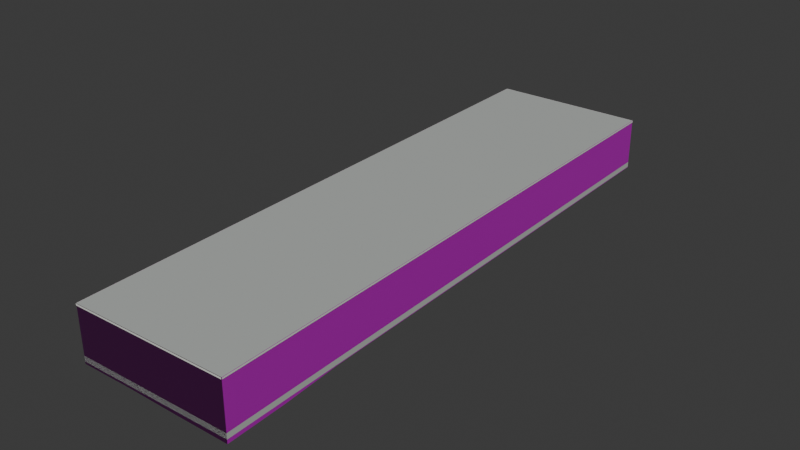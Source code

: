 # Source: osm-way-53921167.blend  (saved by Blender 5.2.45; exported with 4.5.12 LTS)
import bpy
from mathutils import Matrix  # noqa: F401  (used for matrix-valued properties, if any)

bpy.ops.wm.read_factory_settings(use_empty=True)
scene = bpy.context.scene
scene.name = 'Scene'

# ---- collections
col_collection = bpy.data.collections.new('Collection'); scene.collection.children.link(col_collection)

# ---- images (referenced by path relative to the original .blend; pixels are not part of the script)
import os
ASSET_DIR = os.environ.get("B2B_ASSET_DIR", "")  # directory of the original .blend (textures are referenced by path, not embedded)
HERE = os.path.dirname(os.path.abspath(__file__))  # packed textures are extracted next to this script under _unpacked/

def load_image(name, relpath, width, height, colorspace="sRGB"):
    """Load a texture the original file referenced (path relative to the .blend, or extracted next to this script)."""
    p = next((c for c in (os.path.join(HERE, relpath), os.path.join(ASSET_DIR, relpath)) if relpath and os.path.exists(c)), "")
    if p:
        img = bpy.data.images.load(p, check_existing=True)
        img.name = name
    else:  # same state as the original file: an image datablock whose file is absent (Cycles renders it pink)
        img = bpy.data.images.new(name, width, height)
        img.source = "FILE"
        img.filepath = "//" + (relpath or name)
    img.colorspace_settings.name = colorspace
    return img
img_plaster001_1k_jpg_color_jpg = load_image('Plaster001_1K-JPG_Color.jpg', 'Plaster001_1K-JPG_Color.jpg', 1024, 1024, 'sRGB')
img_plaster001_1k_jpg_normalgl_jpg = load_image('Plaster001_1K-JPG_NormalGL.jpg', 'Plaster001_1K-JPG_NormalGL.jpg', 1024, 1024, 'Non-Color')
img_plaster001_1k_jpg_roughness_jpg = load_image('Plaster001_1K-JPG_Roughness.jpg', 'Plaster001_1K-JPG_Roughness.jpg', 1024, 1024, 'Non-Color')
img_concrete034_1k_jpg_color_jpg = load_image('Concrete034_1K-JPG_Color.jpg', 'Concrete034_1K-JPG_Color.jpg', 1024, 1024, 'sRGB')
img_concrete034_1k_jpg_normalgl_jpg = load_image('Concrete034_1K-JPG_NormalGL.jpg', 'Concrete034_1K-JPG_NormalGL.jpg', 1024, 1024, 'Non-Color')
img_concrete034_1k_jpg_roughness_jpg = load_image('Concrete034_1K-JPG_Roughness.jpg', 'Concrete034_1K-JPG_Roughness.jpg', 1024, 1024, 'Non-Color')

# ---- materials (node trees are filled in below, after node groups)
mat_reality_aged_pale_plaster = bpy.data.materials.new('reality aged pale plaster')
mat_reality_concrete_plinth = bpy.data.materials.new('reality concrete plinth')
mat_reality_pale_aluminum_sill = bpy.data.materials.new('reality pale aluminum sill')
mat_reality_flat_weathered_roof = bpy.data.materials.new('reality flat weathered roof')
mat_building_foundation = bpy.data.materials.new('building foundation')

# ---- material node trees
mat_reality_aged_pale_plaster.use_nodes = True; mat_reality_aged_pale_plaster.node_tree.nodes.clear()
_N = mat_reality_aged_pale_plaster.node_tree.nodes; _L = mat_reality_aged_pale_plaster.node_tree.links
n0 = _N.new('ShaderNodeBsdfPrincipled'); n0.name = 'Principled BSDF'; n0.location = (-200, 100)
n0.inputs[10].default_value = 0.005
n1 = _N.new('ShaderNodeOutputMaterial'); n1.name = 'Material Output'; n1.location = (200, 100)
n2 = _N.new('ShaderNodeTexImage'); n2.name = 'Image Texture'; n2.location = (0, 0)
n2.image = img_plaster001_1k_jpg_color_jpg
n3 = _N.new('ShaderNodeTexCoord'); n3.name = 'Texture Coordinate'; n3.location = (0, 0)
n4 = _N.new('ShaderNodeMapping'); n4.name = 'Source physical UV scale'; n4.location = (0, 0)
n4.inputs[3].default_value = (3.0, 3.0, 1.0)
n5 = _N.new('ShaderNodeTexImage'); n5.name = 'Image Texture.001'; n5.location = (0, 0)
n5.image = img_plaster001_1k_jpg_normalgl_jpg
n6 = _N.new('ShaderNodeNormalMap'); n6.name = 'Normal Map'; n6.location = (0, 0)
n6.width = 160
n7 = _N.new('ShaderNodeTexImage'); n7.name = 'Image Texture.002'; n7.location = (0, 0)
n7.image = img_plaster001_1k_jpg_roughness_jpg
_L.new(n0.outputs[0], n1.inputs[0])
_L.new(n3.outputs[2], n4.inputs[0])
_L.new(n4.outputs[0], n2.inputs[0])
_L.new(n2.outputs[0], n0.inputs[0])
_L.new(n4.outputs[0], n5.inputs[0])
_L.new(n5.outputs[0], n6.inputs[1])
_L.new(n6.outputs[0], n0.inputs[5])
_L.new(n4.outputs[0], n7.inputs[0])
_L.new(n7.outputs[0], n0.inputs[2])
n1.is_active_output = True
mat_reality_concrete_plinth.use_nodes = True; mat_reality_concrete_plinth.node_tree.nodes.clear()
_N = mat_reality_concrete_plinth.node_tree.nodes; _L = mat_reality_concrete_plinth.node_tree.links
n0 = _N.new('ShaderNodeBsdfPrincipled'); n0.name = 'Principled BSDF'; n0.location = (-200, 100)
n0.inputs[0].default_value = (0.4549, 0.4941, 0.4549, 1.0)
n0.inputs[2].default_value = 0.83
n0.inputs[10].default_value = 0.005
n1 = _N.new('ShaderNodeOutputMaterial'); n1.name = 'Material Output'; n1.location = (200, 100)
_L.new(n0.outputs[0], n1.inputs[0])
n1.is_active_output = True
mat_reality_pale_aluminum_sill.use_nodes = True; mat_reality_pale_aluminum_sill.node_tree.nodes.clear()
_N = mat_reality_pale_aluminum_sill.node_tree.nodes; _L = mat_reality_pale_aluminum_sill.node_tree.links
n0 = _N.new('ShaderNodeBsdfPrincipled'); n0.name = 'Principled BSDF'; n0.location = (-200, 100)
n0.inputs[0].default_value = (0.6941, 0.7059, 0.6627, 1.0)
n0.inputs[2].default_value = 0.83
n0.inputs[10].default_value = 0.005
n1 = _N.new('ShaderNodeOutputMaterial'); n1.name = 'Material Output'; n1.location = (200, 100)
_L.new(n0.outputs[0], n1.inputs[0])
n1.is_active_output = True
mat_reality_flat_weathered_roof.use_nodes = True; mat_reality_flat_weathered_roof.node_tree.nodes.clear()
_N = mat_reality_flat_weathered_roof.node_tree.nodes; _L = mat_reality_flat_weathered_roof.node_tree.links
n0 = _N.new('ShaderNodeBsdfPrincipled'); n0.name = 'Principled BSDF'; n0.location = (-200, 100)
n0.inputs[0].default_value = (0.451, 0.4745, 0.4549, 1.0)
n0.inputs[2].default_value = 0.83
n0.inputs[10].default_value = 0.005
n1 = _N.new('ShaderNodeOutputMaterial'); n1.name = 'Material Output'; n1.location = (200, 100)
_L.new(n0.outputs[0], n1.inputs[0])
n1.is_active_output = True
mat_building_foundation.use_nodes = True; mat_building_foundation.node_tree.nodes.clear()
_N = mat_building_foundation.node_tree.nodes; _L = mat_building_foundation.node_tree.links
n0 = _N.new('ShaderNodeBsdfPrincipled'); n0.name = 'Principled BSDF'; n0.location = (-200, 100)
n0.inputs[10].default_value = 0.005
n1 = _N.new('ShaderNodeOutputMaterial'); n1.name = 'Material Output'; n1.location = (200, 100)
n2 = _N.new('ShaderNodeTexImage'); n2.name = 'Image Texture'; n2.location = (0, 0)
n2.image = img_concrete034_1k_jpg_color_jpg
n3 = _N.new('ShaderNodeTexCoord'); n3.name = 'Texture Coordinate'; n3.location = (0, 0)
n4 = _N.new('ShaderNodeMapping'); n4.name = 'Source physical UV scale'; n4.location = (0, 0)
n4.inputs[3].default_value = (3.636, 7.273, 1.0)
n5 = _N.new('ShaderNodeTexImage'); n5.name = 'Image Texture.001'; n5.location = (0, 0)
n5.image = img_concrete034_1k_jpg_normalgl_jpg
n6 = _N.new('ShaderNodeNormalMap'); n6.name = 'Normal Map'; n6.location = (0, 0)
n6.width = 160
n7 = _N.new('ShaderNodeTexImage'); n7.name = 'Image Texture.002'; n7.location = (0, 0)
n7.image = img_concrete034_1k_jpg_roughness_jpg
_L.new(n0.outputs[0], n1.inputs[0])
_L.new(n3.outputs[2], n4.inputs[0])
_L.new(n4.outputs[0], n2.inputs[0])
_L.new(n2.outputs[0], n0.inputs[0])
_L.new(n4.outputs[0], n5.inputs[0])
_L.new(n5.outputs[0], n6.inputs[1])
_L.new(n6.outputs[0], n0.inputs[5])
_L.new(n4.outputs[0], n7.inputs[0])
_L.new(n7.outputs[0], n0.inputs[2])
n1.is_active_output = True

# ---- world
world_world = bpy.data.worlds.new('World'); scene.world = world_world
world_world.use_nodes = True; world_world.node_tree.nodes.clear()
_N = world_world.node_tree.nodes; _L = world_world.node_tree.links
n0 = _N.new('ShaderNodeOutputWorld'); n0.name = 'World Output'; n0.location = (200, 100)
n1 = _N.new('ShaderNodeBackground'); n1.name = 'Background'; n1.location = (-200, 100)
n1.inputs[0].default_value = (0.05088, 0.05088, 0.05088, 1.0)
_L.new(n1.outputs[0], n0.inputs[0])
n0.is_active_output = True
world_world.color = (0.05088, 0.05088, 0.05088)
world_world.sun_shadow_jitter_overblur = 0.0

# ---- meshes
me_reality_53921167_near_reality_aged_pale_plaster = bpy.data.meshes.new('reality 53921167 near reality aged pale plaster')
me_reality_53921167_near_reality_aged_pale_plaster.from_pydata([(5.815, -19.53, 0.0), (-4.605, -19.85, 0.0), (-4.605, -19.85, 3.5), (5.815, -19.53, 3.5), (-4.605, -19.85, 0.0), (-5.805, 19.53, 0.0), (-5.805, 19.53, 3.5), (-4.605, -19.85, 3.5), (-5.805, 19.53, 0.0), (4.605, 19.84, 0.0), (4.605, 19.84, 3.5), (-5.805, 19.53, 3.5), (4.605, 19.84, 0.0), (5.815, -19.53, 0.0), (5.815, -19.53, 3.5), (4.605, 19.84, 3.5)], [], [(0, 2, 1), (0, 3, 2), (4, 6, 5), (4, 7, 6), (8, 10, 9), (8, 11, 10), (12, 14, 13), (12, 15, 14)])
_uv = me_reality_53921167_near_reality_aged_pale_plaster.uv_layers.new(name='Runtime source UV')
_uv.uv.foreach_set('vector', [0.0, 0.0, 3.475, 1.167, 3.475, 0.0, 0.0, 0.0, 0.0, 1.167, 3.475, 1.167, 0.0, 0.0, 13.13, 1.167, 13.13, 0.0, 0.0, 0.0, 0.0, 1.167, 13.13, 1.167, 0.0, 0.0, 3.472, 1.167, 3.472, 0.0, 0.0, 0.0, 0.0, 1.167, 3.472, 1.167, 0.0, 0.0, 13.13, 1.167, 13.13, 0.0, 0.0, 0.0, 0.0, 1.167, 13.13, 1.167])
me_reality_53921167_near_reality_aged_pale_plaster.materials.append(mat_reality_aged_pale_plaster)
me_reality_53921167_near_reality_aged_pale_plaster.update()
me_reality_53921167_near_reality_concrete_plinth = bpy.data.meshes.new('reality 53921167 near reality concrete plinth')
me_reality_53921167_near_reality_concrete_plinth.from_pydata([(5.815, -19.53, 0.0), (-4.605, -19.85, 0.0), (-4.605, -19.85, 0.36), (5.815, -19.53, 0.36), (-4.609, -19.85, 0.0), (-5.809, 19.53, 0.0), (-5.809, 19.53, 0.36), (-4.609, -19.85, 0.36), (-5.805, 19.53, 0.0), (4.605, 19.84, 0.0), (4.605, 19.84, 0.36), (-5.805, 19.53, 0.36), (4.609, 19.84, 0.0), (5.819, -19.53, 0.0), (5.819, -19.53, 0.36), (4.609, 19.84, 0.36)], [], [(0, 2, 1), (0, 3, 2), (4, 6, 5), (4, 7, 6), (8, 10, 9), (8, 11, 10), (12, 14, 13), (12, 15, 14)])
_uv = me_reality_53921167_near_reality_concrete_plinth.uv_layers.new(name='Runtime source UV')
_uv.uv.foreach_set('vector', [0.0, 0.0, 3.475, 0.12, 3.475, 0.0, 0.0, 0.0, 0.0, 0.12, 3.475, 0.12, 0.0, 0.0, 13.13, 0.12, 13.13, 0.0, 0.0, 0.0, 0.0, 0.12, 13.13, 0.12, 0.0, 0.0, 3.472, 0.12, 3.472, 0.0, 0.0, 0.0, 0.0, 0.12, 3.472, 0.12, 0.0, 0.0, 13.13, 0.12, 13.13, 0.0, 0.0, 0.0, 0.0, 0.12, 13.13, 0.12])
me_reality_53921167_near_reality_concrete_plinth.materials.append(mat_reality_concrete_plinth)
me_reality_53921167_near_reality_concrete_plinth.update()
me_reality_53921167_near_reality_pale_aluminum_sill = bpy.data.meshes.new('reality 53921167 near reality pale aluminum sill')
me_reality_53921167_near_reality_pale_aluminum_sill.from_pydata([(5.816, -19.56, 3.39), (-4.604, -19.88, 3.39), (-4.604, -19.88, 3.5), (5.816, -19.56, 3.5), (-4.635, -19.85, 3.39), (-5.835, 19.53, 3.39), (-5.835, 19.53, 3.5), (-4.635, -19.85, 3.5), (-5.806, 19.56, 3.39), (4.604, 19.87, 3.39), (4.604, 19.87, 3.5), (-5.806, 19.56, 3.5), (4.635, 19.84, 3.39), (5.845, -19.53, 3.39), (5.845, -19.53, 3.5), (4.635, 19.84, 3.5)], [], [(0, 2, 1), (0, 3, 2), (4, 6, 5), (4, 7, 6), (8, 10, 9), (8, 11, 10), (12, 14, 13), (12, 15, 14)])
_uv = me_reality_53921167_near_reality_pale_aluminum_sill.uv_layers.new(name='Runtime source UV')
_uv.uv.foreach_set('vector', [0.0, 1.13, 3.475, 1.167, 3.475, 1.13, 0.0, 1.13, 0.0, 1.167, 3.475, 1.167, 0.0, 1.13, 13.13, 1.167, 13.13, 1.13, 0.0, 1.13, 0.0, 1.167, 13.13, 1.167, 0.0, 1.13, 3.472, 1.167, 3.472, 1.13, 0.0, 1.13, 0.0, 1.167, 3.472, 1.167, 0.0, 1.13, 13.13, 1.167, 13.13, 1.13, 0.0, 1.13, 0.0, 1.167, 13.13, 1.167])
me_reality_53921167_near_reality_pale_aluminum_sill.materials.append(mat_reality_pale_aluminum_sill)
me_reality_53921167_near_reality_pale_aluminum_sill.update()
me_reality_53921167_near_reality_flat_weathered_roof = bpy.data.meshes.new('reality 53921167 near reality flat weathered roof')
me_reality_53921167_near_reality_flat_weathered_roof.from_pydata([(-5.805, 19.53, 3.5), (4.605, 19.84, 3.5), (5.815, -19.53, 3.5), (5.815, -19.53, 3.5), (-5.805, 19.53, 3.5), (5.815, -19.53, 3.5), (-4.605, -19.85, 3.5), (-4.605, -19.85, 3.5)], [], [(0, 2, 1), (4, 6, 5)])
_uv = me_reality_53921167_near_reality_flat_weathered_roof.uv_layers.new(name='Runtime source UV')
_uv.uv.foreach_set('vector', [88.25, 9.012, 91.15, 18.78, 91.15, 9.012, 88.25, 9.012, 88.55, 18.86, 88.55, 9.012])
me_reality_53921167_near_reality_flat_weathered_roof.materials.append(mat_reality_flat_weathered_roof)
me_reality_53921167_near_reality_flat_weathered_roof.update()
me_building_foundation_53921167 = bpy.data.meshes.new('building foundation 53921167')
me_building_foundation_53921167.from_pydata([(5.815, -19.53, -0.27), (2.342, -19.64, -0.2194), (5.815, -19.53, 0.0), (2.342, -19.64, 0.0), (2.342, -19.64, -0.2194), (-1.132, -19.74, -0.1513), (2.342, -19.64, 0.0), (-1.132, -19.74, 0.0), (-1.132, -19.74, -0.1513), (-4.605, -19.85, -0.15), (-1.132, -19.74, 0.0), (-4.605, -19.85, 0.0), (-4.605, -19.85, -0.15), (-4.725, -15.91, -0.05), (-4.605, -19.85, 0.0), (-4.725, -15.91, 0.0), (-4.725, -15.91, -0.05), (-4.845, -11.97, -0.05), (-4.725, -15.91, 0.0), (-4.845, -11.97, 0.0), (-4.845, -11.97, -0.05), (-4.965, -8.036, -0.05), (-4.845, -11.97, 0.0), (-4.965, -8.036, 0.0), (-4.965, -8.036, -0.05), (-5.085, -4.098, -0.05), (-4.965, -8.036, 0.0), (-5.085, -4.098, 0.0), (-5.085, -4.098, -0.05), (-5.205, -0.16, -0.05), (-5.085, -4.098, 0.0), (-5.205, -0.16, 0.0), (-5.205, -0.16, -0.05), (-5.325, 3.778, -0.05), (-5.205, -0.16, 0.0), (-5.325, 3.778, 0.0), (-5.325, 3.778, -0.05), (-5.445, 7.716, -0.05), (-5.325, 3.778, 0.0), (-5.445, 7.716, 0.0), (-5.445, 7.716, -0.05), (-5.565, 11.65, -0.05), (-5.445, 7.716, 0.0), (-5.565, 11.65, 0.0), (-5.565, 11.65, -0.05), (-5.685, 15.59, -0.05), (-5.565, 11.65, 0.0), (-5.685, 15.59, 0.0), (-5.685, 15.59, -0.05), (-5.805, 19.53, -0.05), (-5.685, 15.59, 0.0), (-5.805, 19.53, 0.0), (-5.805, 19.53, -0.05), (-2.335, 19.63, -0.05), (-5.805, 19.53, 0.0), (-2.335, 19.63, 0.0), (-2.335, 19.63, -0.05), (1.135, 19.74, -0.05), (-2.335, 19.63, 0.0), (1.135, 19.74, 0.0), (1.135, 19.74, -0.05), (4.605, 19.84, -0.05), (1.135, 19.74, 0.0), (4.605, 19.84, 0.0), (4.605, 19.84, -0.05), (4.726, 15.9, -0.05), (4.605, 19.84, 0.0), (4.726, 15.9, 0.0), (4.726, 15.9, -0.05), (4.847, 11.97, -0.05), (4.726, 15.9, 0.0), (4.847, 11.97, 0.0), (4.847, 11.97, -0.05), (4.968, 8.029, -0.05), (4.847, 11.97, 0.0), (4.968, 8.029, 0.0), (4.968, 8.029, -0.05), (5.089, 4.092, -0.05), (4.968, 8.029, 0.0), (5.089, 4.092, 0.0), (5.089, 4.092, -0.05), (5.21, 0.155, -0.05), (5.089, 4.092, 0.0), (5.21, 0.155, 0.0), (5.21, 0.155, -0.05), (5.331, -3.782, -0.05), (5.21, 0.155, 0.0), (5.331, -3.782, 0.0), (5.331, -3.782, -0.05), (5.452, -7.719, -0.05), (5.331, -3.782, 0.0), (5.452, -7.719, 0.0), (5.452, -7.719, -0.05), (5.573, -11.66, -0.05), (5.452, -7.719, 0.0), (5.573, -11.66, 0.0), (5.573, -11.66, -0.05), (5.694, -15.59, -0.2307), (5.573, -11.66, 0.0), (5.694, -15.59, 0.0), (5.694, -15.59, -0.2307), (5.815, -19.53, -0.27), (5.694, -15.59, 0.0), (5.815, -19.53, 0.0)], [], [(0, 2, 1), (1, 2, 3), (4, 6, 5), (5, 6, 7), (8, 10, 9), (9, 10, 11), (12, 14, 13), (13, 14, 15), (16, 18, 17), (17, 18, 19), (20, 22, 21), (21, 22, 23), (24, 26, 25), (25, 26, 27), (28, 30, 29), (29, 30, 31), (32, 34, 33), (33, 34, 35), (36, 38, 37), (37, 38, 39), (40, 42, 41), (41, 42, 43), (44, 46, 45), (45, 46, 47), (48, 50, 49), (49, 50, 51), (52, 54, 53), (53, 54, 55), (56, 58, 57), (57, 58, 59), (60, 62, 61), (61, 62, 63), (64, 66, 65), (65, 66, 67), (68, 70, 69), (69, 70, 71), (72, 74, 73), (73, 74, 75), (76, 78, 77), (77, 78, 79), (80, 82, 81), (81, 82, 83), (84, 86, 85), (85, 86, 87), (88, 90, 89), (89, 90, 91), (92, 94, 93), (93, 94, 95), (96, 98, 97), (97, 98, 99), (100, 102, 101), (101, 102, 103)])
_uv = me_building_foundation_53921167.uv_layers.new(name='Runtime source UV')
_uv.uv.foreach_set('vector', [0.0, 0.0, 0.0, 1.0, 0.3333, 0.0, 0.3333, 0.0, 0.0, 1.0, 0.3333, 1.0, 0.3333, 0.0, 0.3333, 1.0, 0.6667, 0.0, 0.6667, 0.0, 0.3333, 1.0, 0.6667, 1.0, 0.6667, 0.0, 0.6667, 1.0, 1.0, 0.0, 1.0, 0.0, 0.6667, 1.0, 1.0, 1.0, 0.0, 0.0, 0.0, 1.0, 0.1, 0.0, 0.1, 0.0, 0.0, 1.0, 0.1, 1.0, 0.1, 0.0, 0.1, 1.0, 0.2, 0.0, 0.2, 0.0, 0.1, 1.0, 0.2, 1.0, 0.2, 0.0, 0.2, 1.0, 0.3, 0.0, 0.3, 0.0, 0.2, 1.0, 0.3, 1.0, 0.3, 0.0, 0.3, 1.0, 0.4, 0.0, 0.4, 0.0, 0.3, 1.0, 0.4, 1.0, 0.4, 0.0, 0.4, 1.0, 0.5, 0.0, 0.5, 0.0, 0.4, 1.0, 0.5, 1.0, 0.5, 0.0, 0.5, 1.0, 0.6, 0.0, 0.6, 0.0, 0.5, 1.0, 0.6, 1.0, 0.6, 0.0, 0.6, 1.0, 0.7, 0.0, 0.7, 0.0, 0.6, 1.0, 0.7, 1.0, 0.7, 0.0, 0.7, 1.0, 0.8, 0.0, 0.8, 0.0, 0.7, 1.0, 0.8, 1.0, 0.8, 0.0, 0.8, 1.0, 0.9, 0.0, 0.9, 0.0, 0.8, 1.0, 0.9, 1.0, 0.9, 0.0, 0.9, 1.0, 1.0, 0.0, 1.0, 0.0, 0.9, 1.0, 1.0, 1.0, 0.0, 0.0, 0.0, 1.0, 0.3333, 0.0, 0.3333, 0.0, 0.0, 1.0, 0.3333, 1.0, 0.3333, 0.0, 0.3333, 1.0, 0.6667, 0.0, 0.6667, 0.0, 0.3333, 1.0, 0.6667, 1.0, 0.6667, 0.0, 0.6667, 1.0, 1.0, 0.0, 1.0, 0.0, 0.6667, 1.0, 1.0, 1.0, 0.0, 0.0, 0.0, 1.0, 0.1, 0.0, 0.1, 0.0, 0.0, 1.0, 0.1, 1.0, 0.1, 0.0, 0.1, 1.0, 0.2, 0.0, 0.2, 0.0, 0.1, 1.0, 0.2, 1.0, 0.2, 0.0, 0.2, 1.0, 0.3, 0.0, 0.3, 0.0, 0.2, 1.0, 0.3, 1.0, 0.3, 0.0, 0.3, 1.0, 0.4, 0.0, 0.4, 0.0, 0.3, 1.0, 0.4, 1.0, 0.4, 0.0, 0.4, 1.0, 0.5, 0.0, 0.5, 0.0, 0.4, 1.0, 0.5, 1.0, 0.5, 0.0, 0.5, 1.0, 0.6, 0.0, 0.6, 0.0, 0.5, 1.0, 0.6, 1.0, 0.6, 0.0, 0.6, 1.0, 0.7, 0.0, 0.7, 0.0, 0.6, 1.0, 0.7, 1.0, 0.7, 0.0, 0.7, 1.0, 0.8, 0.0, 0.8, 0.0, 0.7, 1.0, 0.8, 1.0, 0.8, 0.0, 0.8, 1.0, 0.9, 0.0, 0.9, 0.0, 0.8, 1.0, 0.9, 1.0, 0.9, 0.0, 0.9, 1.0, 1.0, 0.0, 1.0, 0.0, 0.9, 1.0, 1.0, 1.0])
me_building_foundation_53921167.materials.append(mat_building_foundation)
me_building_foundation_53921167.update()

# ---- objects
ob_osm_way_53921167 = bpy.data.objects.new('osm-way-53921167', None)
ob_reality_53921167_near_reality_aged_pale_plaster = bpy.data.objects.new('reality 53921167 near reality aged pale plaster', me_reality_53921167_near_reality_aged_pale_plaster)
ob_reality_53921167_near_reality_concrete_plinth = bpy.data.objects.new('reality 53921167 near reality concrete plinth', me_reality_53921167_near_reality_concrete_plinth)
ob_reality_53921167_near_reality_pale_aluminum_sill = bpy.data.objects.new('reality 53921167 near reality pale aluminum sill', me_reality_53921167_near_reality_pale_aluminum_sill)
ob_reality_53921167_near_reality_flat_weathered_roof = bpy.data.objects.new('reality 53921167 near reality flat weathered roof', me_reality_53921167_near_reality_flat_weathered_roof)
ob_building_foundation_53921167 = bpy.data.objects.new('building foundation 53921167', me_building_foundation_53921167)

# ---- transforms, parenting, visibility, modifiers, constraints
ob_osm_way_53921167.location = (0.0, 0.0, 0.0)
ob_reality_53921167_near_reality_aged_pale_plaster.parent = ob_osm_way_53921167
ob_reality_53921167_near_reality_aged_pale_plaster.location = (0.0, 0.0, 0.0)
ob_reality_53921167_near_reality_concrete_plinth.parent = ob_osm_way_53921167
ob_reality_53921167_near_reality_concrete_plinth.location = (0.0, 0.0, 0.0)
ob_reality_53921167_near_reality_pale_aluminum_sill.parent = ob_osm_way_53921167
ob_reality_53921167_near_reality_pale_aluminum_sill.location = (0.0, 0.0, 0.0)
ob_reality_53921167_near_reality_flat_weathered_roof.parent = ob_osm_way_53921167
ob_reality_53921167_near_reality_flat_weathered_roof.location = (0.0, 0.0, 0.0)
ob_building_foundation_53921167.parent = ob_osm_way_53921167
ob_building_foundation_53921167.location = (0.0, 0.0, 0.0)

# ---- collection membership
col_collection.objects.link(ob_osm_way_53921167)
col_collection.objects.link(ob_reality_53921167_near_reality_aged_pale_plaster)
col_collection.objects.link(ob_reality_53921167_near_reality_concrete_plinth)
col_collection.objects.link(ob_reality_53921167_near_reality_pale_aluminum_sill)
col_collection.objects.link(ob_reality_53921167_near_reality_flat_weathered_roof)
col_collection.objects.link(ob_building_foundation_53921167)

# ---- scene / render settings (as saved in the file)
scene.frame_start = 1; scene.frame_end = 250; scene.frame_set(1)
scene.render.engine = 'BLENDER_EEVEE_NEXT'
scene.render.bake_bias = 0.0
scene.render.bake_samples = 0
scene.render.compositor_device = 'GPU'
scene.eevee.use_volume_custom_range = False
scene.eevee.fast_gi_thickness_near = 0.1
scene.eevee.fast_gi_thickness_far = 0.0
scene.eevee.ray_tracing_options.screen_trace_thickness = 0.1
bpy.context.view_layer.update()

# ---- added for rendering (the .blend has no active camera and no usable light): camera, sun
cam_auto = bpy.data.cameras.new('AutoCamera')
cam_auto.lens = 50.0
cam_auto.sensor_width = 36.0
cam_auto.clip_end = 1000.0
ob_auto_camera = bpy.data.objects.new('AutoCamera', cam_auto)
scene.collection.objects.link(ob_auto_camera)
ob_auto_camera.location = (38.4958, -46.194, 32.4077)
ob_auto_camera.rotation_euler = (1.09748, -7.21219e-08, 0.694738)
scene.camera = ob_auto_camera
light_auto_sun = bpy.data.lights.new('AutoSun', 'SUN')
light_auto_sun.energy = 3.0
light_auto_sun.angle = 0.0523599
ob_auto_sun = bpy.data.objects.new('AutoSun', light_auto_sun)
scene.collection.objects.link(ob_auto_sun)
ob_auto_sun.rotation_euler = (0.872665, 0.174533, 0.523599)
bpy.context.view_layer.update()
